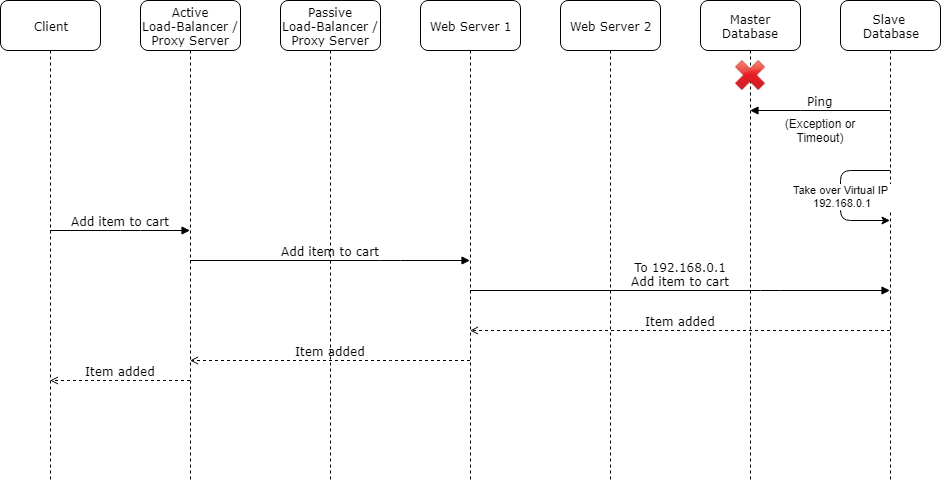

The diagram above was exported from draw.io. Its source (the exported page's mxGraphModel, read from the mxfile embedded in the PNG):
<mxGraphModel dx="1868" dy="432" grid="1" gridSize="10" guides="1" tooltips="1" connect="1" arrows="1" fold="1" page="1" pageScale="1" pageWidth="1100" pageHeight="850" background="#ffffff" math="0" shadow="0">
  <root>
    <mxCell id="0" />
    <mxCell id="1" parent="0" />
    <mxCell id="7baba1c4bc27f4b0-2" value="Active&lt;br&gt;Load-Balancer / Proxy Server" style="shape=umlLifeline;perimeter=lifelinePerimeter;whiteSpace=wrap;html=1;container=1;collapsible=0;recursiveResize=0;outlineConnect=0;rounded=1;shadow=0;comic=0;labelBackgroundColor=none;strokeWidth=1;fontFamily=Verdana;fontSize=12;align=center;size=50;" parent="1" vertex="1">
      <mxGeometry x="120" y="70" width="100" height="480" as="geometry" />
    </mxCell>
    <mxCell id="7baba1c4bc27f4b0-3" value="Web Server 1" style="shape=umlLifeline;perimeter=lifelinePerimeter;whiteSpace=wrap;html=1;container=1;collapsible=0;recursiveResize=0;outlineConnect=0;rounded=1;shadow=0;comic=0;labelBackgroundColor=none;strokeWidth=1;fontFamily=Verdana;fontSize=12;align=center;size=50;" parent="1" vertex="1">
      <mxGeometry x="400" y="70" width="100" height="480" as="geometry" />
    </mxCell>
    <mxCell id="7baba1c4bc27f4b0-4" value="Web Server 2" style="shape=umlLifeline;perimeter=lifelinePerimeter;whiteSpace=wrap;html=1;container=1;collapsible=0;recursiveResize=0;outlineConnect=0;rounded=1;shadow=0;comic=0;labelBackgroundColor=none;strokeWidth=1;fontFamily=Verdana;fontSize=12;align=center;size=50;" parent="1" vertex="1">
      <mxGeometry x="540" y="70" width="100" height="480" as="geometry" />
    </mxCell>
    <mxCell id="7baba1c4bc27f4b0-5" value="Master Database" style="shape=umlLifeline;perimeter=lifelinePerimeter;whiteSpace=wrap;html=1;container=1;collapsible=0;recursiveResize=0;outlineConnect=0;rounded=1;shadow=0;comic=0;labelBackgroundColor=none;strokeWidth=1;fontFamily=Verdana;fontSize=12;align=center;size=50;" parent="1" vertex="1">
      <mxGeometry x="680" y="70" width="100" height="480" as="geometry" />
    </mxCell>
    <mxCell id="sRPIpjBIw4w4QmCz2xQj-4" value="" style="shape=image;html=1;verticalAlign=top;verticalLabelPosition=bottom;labelBackgroundColor=#ffffff;imageAspect=0;aspect=fixed;image=https://cdn4.iconfinder.com/data/icons/icocentre-free-icons/114/f-cross_256-128.png" parent="7baba1c4bc27f4b0-5" vertex="1">
      <mxGeometry x="35" y="60" width="30" height="30" as="geometry" />
    </mxCell>
    <mxCell id="7baba1c4bc27f4b0-6" value="Slave &lt;br&gt;Database" style="shape=umlLifeline;perimeter=lifelinePerimeter;whiteSpace=wrap;html=1;container=1;collapsible=0;recursiveResize=0;outlineConnect=0;rounded=1;shadow=0;comic=0;labelBackgroundColor=none;strokeWidth=1;fontFamily=Verdana;fontSize=12;align=center;size=50;" parent="1" vertex="1">
      <mxGeometry x="820" y="70" width="100" height="480" as="geometry" />
    </mxCell>
    <mxCell id="7baba1c4bc27f4b0-8" value="Client" style="shape=umlLifeline;perimeter=lifelinePerimeter;whiteSpace=wrap;html=1;container=1;collapsible=0;recursiveResize=0;outlineConnect=0;rounded=1;shadow=0;comic=0;labelBackgroundColor=none;strokeWidth=1;fontFamily=Verdana;fontSize=12;align=center;size=50;" parent="1" vertex="1">
      <mxGeometry x="-20" y="70" width="100" height="480" as="geometry" />
    </mxCell>
    <mxCell id="7baba1c4bc27f4b0-11" value="Add item to cart" style="html=1;verticalAlign=bottom;endArrow=block;labelBackgroundColor=none;fontFamily=Verdana;fontSize=12;edgeStyle=elbowEdgeStyle;elbow=vertical;" parent="1" source="7baba1c4bc27f4b0-8" target="7baba1c4bc27f4b0-2" edge="1">
      <mxGeometry relative="1" as="geometry">
        <mxPoint x="40" y="250" as="sourcePoint" />
        <mxPoint x="170" y="250" as="targetPoint" />
        <Array as="points">
          <mxPoint x="110" y="300" />
        </Array>
      </mxGeometry>
    </mxCell>
    <mxCell id="sRPIpjBIw4w4QmCz2xQj-5" value="" style="group" parent="1" vertex="1" connectable="0">
      <mxGeometry x="760" y="180" width="80" height="30" as="geometry" />
    </mxCell>
    <mxCell id="7baba1c4bc27f4b0-20" value="Ping" style="html=1;verticalAlign=bottom;endArrow=block;labelBackgroundColor=none;fontFamily=Verdana;fontSize=12;edgeStyle=elbowEdgeStyle;elbow=vertical;" parent="sRPIpjBIw4w4QmCz2xQj-5" source="7baba1c4bc27f4b0-6" target="7baba1c4bc27f4b0-5" edge="1">
      <mxGeometry relative="1" as="geometry">
        <mxPoint x="-165" y="70" as="sourcePoint" />
        <Array as="points">
          <mxPoint x="30" />
        </Array>
      </mxGeometry>
    </mxCell>
    <mxCell id="sRPIpjBIw4w4QmCz2xQj-1" value="(Exception or Timeout)" style="text;html=1;strokeColor=none;fillColor=none;align=center;verticalAlign=middle;whiteSpace=wrap;rounded=0;" parent="sRPIpjBIw4w4QmCz2xQj-5" vertex="1">
      <mxGeometry y="10" width="80" height="20" as="geometry" />
    </mxCell>
    <mxCell id="sRPIpjBIw4w4QmCz2xQj-8" value="Take over Virtual IP &lt;br&gt;192.168.0.1" style="endArrow=classic;html=1;" parent="1" source="7baba1c4bc27f4b0-6" target="7baba1c4bc27f4b0-6" edge="1">
      <mxGeometry width="50" height="50" relative="1" as="geometry">
        <mxPoint x="790" y="280" as="sourcePoint" />
        <mxPoint x="840" y="230" as="targetPoint" />
        <Array as="points">
          <mxPoint x="820" y="240" />
          <mxPoint x="820" y="290" />
        </Array>
      </mxGeometry>
    </mxCell>
    <mxCell id="sRPIpjBIw4w4QmCz2xQj-10" value="Add item to cart" style="html=1;verticalAlign=bottom;endArrow=block;labelBackgroundColor=none;fontFamily=Verdana;fontSize=12;edgeStyle=elbowEdgeStyle;elbow=vertical;" parent="1" source="7baba1c4bc27f4b0-2" target="7baba1c4bc27f4b0-3" edge="1">
      <mxGeometry relative="1" as="geometry">
        <mxPoint x="310" y="340" as="sourcePoint" />
        <mxPoint x="450" y="340" as="targetPoint" />
        <Array as="points">
          <mxPoint x="370" y="330" />
        </Array>
      </mxGeometry>
    </mxCell>
    <mxCell id="sRPIpjBIw4w4QmCz2xQj-11" value="To 192.168.0.1&lt;br&gt;Add item to cart" style="html=1;verticalAlign=bottom;endArrow=block;labelBackgroundColor=none;fontFamily=Verdana;fontSize=12;edgeStyle=elbowEdgeStyle;elbow=vertical;" parent="1" source="7baba1c4bc27f4b0-3" target="7baba1c4bc27f4b0-6" edge="1">
      <mxGeometry relative="1" as="geometry">
        <mxPoint x="460" y="400" as="sourcePoint" />
        <mxPoint x="610" y="410" as="targetPoint" />
        <Array as="points">
          <mxPoint x="750" y="360" />
          <mxPoint x="530.5" y="410" />
        </Array>
      </mxGeometry>
    </mxCell>
    <mxCell id="sRPIpjBIw4w4QmCz2xQj-12" value="Item added" style="html=1;verticalAlign=bottom;endArrow=open;labelBackgroundColor=none;fontFamily=Verdana;fontSize=12;edgeStyle=elbowEdgeStyle;elbow=vertical;endFill=0;dashed=1;" parent="1" source="7baba1c4bc27f4b0-6" target="7baba1c4bc27f4b0-3" edge="1">
      <mxGeometry relative="1" as="geometry">
        <mxPoint x="460" y="450" as="sourcePoint" />
        <mxPoint x="880" y="450" as="targetPoint" />
        <Array as="points">
          <mxPoint x="680" y="400" />
          <mxPoint x="760.5" y="450" />
          <mxPoint x="541" y="480" />
        </Array>
      </mxGeometry>
    </mxCell>
    <mxCell id="sRPIpjBIw4w4QmCz2xQj-13" value="Item added" style="html=1;verticalAlign=bottom;endArrow=open;labelBackgroundColor=none;fontFamily=Verdana;fontSize=12;edgeStyle=elbowEdgeStyle;elbow=vertical;endFill=0;dashed=1;" parent="1" source="7baba1c4bc27f4b0-3" target="7baba1c4bc27f4b0-2" edge="1">
      <mxGeometry relative="1" as="geometry">
        <mxPoint x="620" y="470" as="sourcePoint" />
        <mxPoint x="200" y="470" as="targetPoint" />
        <Array as="points">
          <mxPoint x="380" y="430" />
          <mxPoint x="420.5" y="470" />
          <mxPoint x="511" y="500" />
          <mxPoint x="291.5" y="530" />
        </Array>
      </mxGeometry>
    </mxCell>
    <mxCell id="sRPIpjBIw4w4QmCz2xQj-14" value="Item added" style="html=1;verticalAlign=bottom;endArrow=open;labelBackgroundColor=none;fontFamily=Verdana;fontSize=12;edgeStyle=elbowEdgeStyle;elbow=vertical;endFill=0;dashed=1;" parent="1" source="7baba1c4bc27f4b0-2" target="7baba1c4bc27f4b0-8" edge="1">
      <mxGeometry relative="1" as="geometry">
        <mxPoint x="170" y="480" as="sourcePoint" />
        <mxPoint x="10" y="480" as="targetPoint" />
        <Array as="points">
          <mxPoint x="110" y="450" />
          <mxPoint x="141" y="500" />
          <mxPoint x="231.5" y="530" />
          <mxPoint x="12" y="560" />
        </Array>
      </mxGeometry>
    </mxCell>
    <mxCell id="w_mQCzvKGTLWw8HeaOKJ-1" value="Passive&lt;br&gt;Load-Balancer / Proxy Server" style="shape=umlLifeline;perimeter=lifelinePerimeter;whiteSpace=wrap;html=1;container=1;collapsible=0;recursiveResize=0;outlineConnect=0;rounded=1;shadow=0;comic=0;labelBackgroundColor=none;strokeWidth=1;fontFamily=Verdana;fontSize=12;align=center;size=50;" parent="1" vertex="1">
      <mxGeometry x="260" y="70" width="100" height="480" as="geometry" />
    </mxCell>
  </root>
</mxGraphModel>